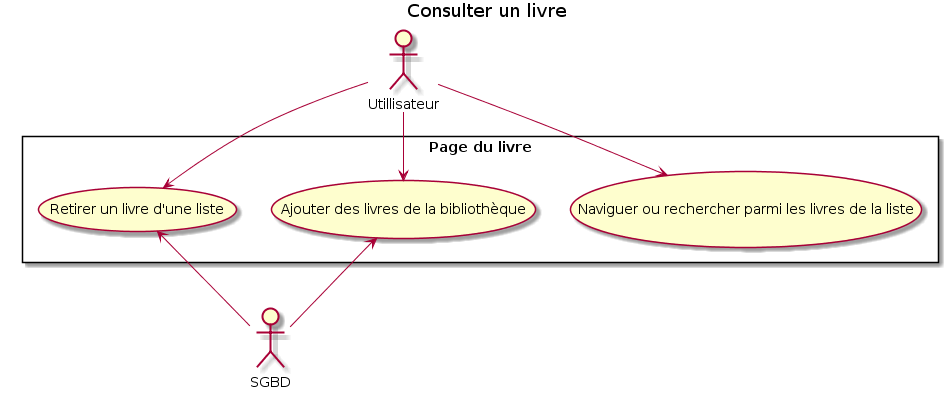

The diagram above was rendered by PlantUML. Its source (embedded in the PNG):
@startuml
title Consulter un livre

rectangle "Page du livre" {
	(Naviguer ou rechercher parmi les livres de la liste)
	(Ajouter des livres de la bibliothèque)
    (Ajouter des livres de la bibliothèque)
    (Retirer un livre d'une liste)

}

:Utillisateur: 

Utillisateur -->  (Naviguer ou rechercher parmi les livres de la liste)
Utillisateur -->	(Ajouter des livres de la bibliothèque)
Utillisateur -->  (Retirer un livre d'une liste)

:SGBD:


(Ajouter des livres de la bibliothèque) <--SGBD
(Retirer un livre d'une liste) <--SGBD
@enduml